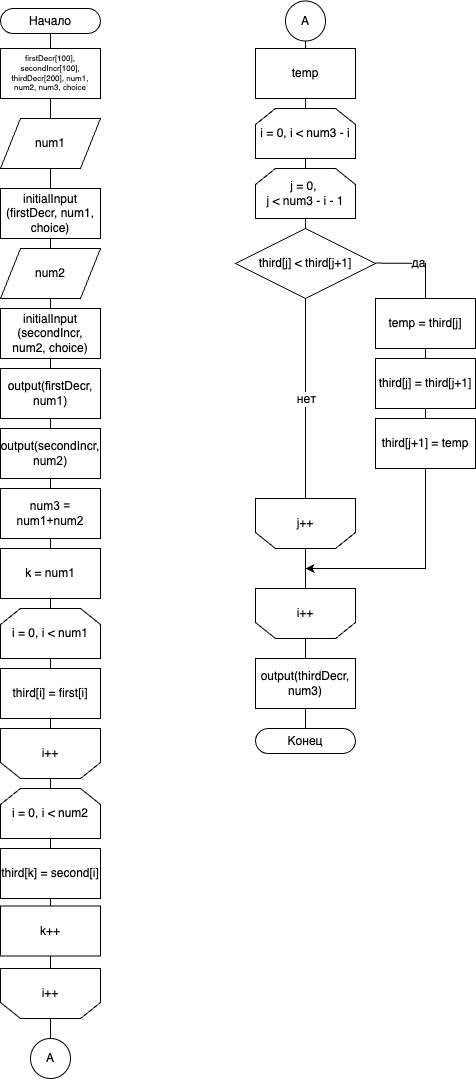

The diagram above was exported from draw.io. Its source (the exported page's mxGraphModel, read from the mxfile embedded in the PNG):
<mxGraphModel dx="346" dy="593" grid="1" gridSize="10" guides="1" tooltips="1" connect="1" arrows="1" fold="1" page="1" pageScale="1" pageWidth="850" pageHeight="1100" math="0" shadow="0">
  <root>
    <mxCell id="0" />
    <mxCell id="1" parent="0" />
    <mxCell id="v8xdlRUMFvtN5gGnBy_f-1" style="edgeStyle=orthogonalEdgeStyle;rounded=0;orthogonalLoop=1;jettySize=auto;html=1;exitX=0.5;exitY=1;exitDx=0;exitDy=0;entryX=0.5;entryY=0;entryDx=0;entryDy=0;endArrow=none;endFill=0;" edge="1" parent="1" source="v8xdlRUMFvtN5gGnBy_f-2">
      <mxGeometry relative="1" as="geometry">
        <mxPoint x="190" y="70" as="targetPoint" />
      </mxGeometry>
    </mxCell>
    <mxCell id="v8xdlRUMFvtN5gGnBy_f-2" value="Начало" style="rounded=1;whiteSpace=wrap;html=1;arcSize=50;aspect=fixed;" vertex="1" parent="1">
      <mxGeometry x="140" y="30" width="100" height="25" as="geometry" />
    </mxCell>
    <mxCell id="v8xdlRUMFvtN5gGnBy_f-3" style="edgeStyle=orthogonalEdgeStyle;rounded=0;orthogonalLoop=1;jettySize=auto;html=1;exitX=0.5;exitY=1;exitDx=0;exitDy=0;entryX=0.5;entryY=0;entryDx=0;entryDy=0;endArrow=none;endFill=0;" edge="1" parent="1" target="v8xdlRUMFvtN5gGnBy_f-6">
      <mxGeometry relative="1" as="geometry">
        <mxPoint x="190" y="120" as="sourcePoint" />
      </mxGeometry>
    </mxCell>
    <mxCell id="v8xdlRUMFvtN5gGnBy_f-5" style="edgeStyle=orthogonalEdgeStyle;rounded=0;orthogonalLoop=1;jettySize=auto;html=1;exitX=0.5;exitY=1;exitDx=0;exitDy=0;entryX=0.5;entryY=0;entryDx=0;entryDy=0;fontSize=9;endArrow=none;endFill=0;" edge="1" parent="1" source="v8xdlRUMFvtN5gGnBy_f-6" target="v8xdlRUMFvtN5gGnBy_f-8">
      <mxGeometry relative="1" as="geometry" />
    </mxCell>
    <mxCell id="v8xdlRUMFvtN5gGnBy_f-6" value="num1" style="shape=parallelogram;perimeter=parallelogramPerimeter;whiteSpace=wrap;html=1;fixedSize=1;aspect=fixed;" vertex="1" parent="1">
      <mxGeometry x="140" y="140" width="100" height="50" as="geometry" />
    </mxCell>
    <mxCell id="v8xdlRUMFvtN5gGnBy_f-7" style="edgeStyle=orthogonalEdgeStyle;rounded=0;orthogonalLoop=1;jettySize=auto;html=1;exitX=0.5;exitY=1;exitDx=0;exitDy=0;endArrow=none;endFill=0;" edge="1" parent="1" source="v8xdlRUMFvtN5gGnBy_f-8">
      <mxGeometry relative="1" as="geometry">
        <mxPoint x="190" y="280" as="targetPoint" />
      </mxGeometry>
    </mxCell>
    <mxCell id="v8xdlRUMFvtN5gGnBy_f-8" value="initialInput&lt;br&gt;(firstDecr, num1, choice)" style="rounded=0;whiteSpace=wrap;html=1;aspect=fixed;" vertex="1" parent="1">
      <mxGeometry x="140" y="210" width="100" height="50" as="geometry" />
    </mxCell>
    <mxCell id="v8xdlRUMFvtN5gGnBy_f-12" style="edgeStyle=orthogonalEdgeStyle;rounded=0;orthogonalLoop=1;jettySize=auto;html=1;exitX=0.5;exitY=0;exitDx=0;exitDy=0;entryX=0.5;entryY=0;entryDx=0;entryDy=0;endArrow=none;endFill=0;" edge="1" parent="1" source="v8xdlRUMFvtN5gGnBy_f-13">
      <mxGeometry relative="1" as="geometry">
        <mxPoint x="450" y="760" as="targetPoint" />
      </mxGeometry>
    </mxCell>
    <mxCell id="v8xdlRUMFvtN5gGnBy_f-14" style="edgeStyle=orthogonalEdgeStyle;rounded=0;orthogonalLoop=1;jettySize=auto;html=1;exitX=0.5;exitY=1;exitDx=0;exitDy=0;entryX=0.5;entryY=1;entryDx=0;entryDy=0;fontSize=12;endArrow=none;endFill=0;" edge="1" parent="1">
      <mxGeometry relative="1" as="geometry">
        <mxPoint x="445" y="310" as="sourcePoint" />
        <mxPoint x="445" y="320" as="targetPoint" />
      </mxGeometry>
    </mxCell>
    <mxCell id="v8xdlRUMFvtN5gGnBy_f-15" value="" style="edgeStyle=orthogonalEdgeStyle;rounded=0;orthogonalLoop=1;jettySize=auto;html=1;fontSize=12;endArrow=none;endFill=0;" edge="1" parent="1" source="v8xdlRUMFvtN5gGnBy_f-17" target="v8xdlRUMFvtN5gGnBy_f-18">
      <mxGeometry relative="1" as="geometry" />
    </mxCell>
    <mxCell id="v8xdlRUMFvtN5gGnBy_f-75" style="edgeStyle=orthogonalEdgeStyle;rounded=0;orthogonalLoop=1;jettySize=auto;html=1;exitX=0.5;exitY=0;exitDx=0;exitDy=0;entryX=0.5;entryY=1;entryDx=0;entryDy=0;fontSize=12;endArrow=none;endFill=0;" edge="1" parent="1" source="v8xdlRUMFvtN5gGnBy_f-17" target="v8xdlRUMFvtN5gGnBy_f-68">
      <mxGeometry relative="1" as="geometry" />
    </mxCell>
    <mxCell id="v8xdlRUMFvtN5gGnBy_f-17" value="j++" style="shape=loopLimit;whiteSpace=wrap;html=1;aspect=fixed;direction=west;fontSize=12;" vertex="1" parent="1">
      <mxGeometry x="395" y="520" width="100" height="50" as="geometry" />
    </mxCell>
    <mxCell id="v8xdlRUMFvtN5gGnBy_f-18" value="third[j] &amp;lt; third[j+1]" style="rhombus;whiteSpace=wrap;html=1;fontSize=12;aspect=fixed;" vertex="1" parent="1">
      <mxGeometry x="375" y="250" width="140" height="70" as="geometry" />
    </mxCell>
    <mxCell id="v8xdlRUMFvtN5gGnBy_f-78" style="edgeStyle=orthogonalEdgeStyle;rounded=0;orthogonalLoop=1;jettySize=auto;html=1;exitX=0.5;exitY=1;exitDx=0;exitDy=0;entryX=0.5;entryY=0;entryDx=0;entryDy=0;fontSize=12;endArrow=none;endFill=0;" edge="1" parent="1" source="v8xdlRUMFvtN5gGnBy_f-20" target="v8xdlRUMFvtN5gGnBy_f-72">
      <mxGeometry relative="1" as="geometry" />
    </mxCell>
    <mxCell id="v8xdlRUMFvtN5gGnBy_f-20" value="temp = third[j]" style="rounded=0;whiteSpace=wrap;html=1;aspect=fixed;fontSize=12;" vertex="1" parent="1">
      <mxGeometry x="515" y="320" width="100" height="50" as="geometry" />
    </mxCell>
    <mxCell id="v8xdlRUMFvtN5gGnBy_f-21" value="" style="endArrow=none;html=1;rounded=0;fontSize=12;exitX=0.5;exitY=1;exitDx=0;exitDy=0;entryX=0.5;entryY=1;entryDx=0;entryDy=0;endFill=0;" edge="1" parent="1" source="v8xdlRUMFvtN5gGnBy_f-18" target="v8xdlRUMFvtN5gGnBy_f-17">
      <mxGeometry relative="1" as="geometry">
        <mxPoint x="385" y="320" as="sourcePoint" />
        <mxPoint x="485" y="320" as="targetPoint" />
      </mxGeometry>
    </mxCell>
    <mxCell id="v8xdlRUMFvtN5gGnBy_f-22" value="нет" style="edgeLabel;resizable=0;html=1;align=center;verticalAlign=middle;fontSize=12;" connectable="0" vertex="1" parent="v8xdlRUMFvtN5gGnBy_f-21">
      <mxGeometry relative="1" as="geometry" />
    </mxCell>
    <mxCell id="v8xdlRUMFvtN5gGnBy_f-25" style="edgeStyle=orthogonalEdgeStyle;rounded=0;orthogonalLoop=1;jettySize=auto;html=1;exitX=0.5;exitY=1;exitDx=0;exitDy=0;entryX=0.5;entryY=0;entryDx=0;entryDy=0;endArrow=none;endFill=0;" edge="1" parent="1" target="v8xdlRUMFvtN5gGnBy_f-18">
      <mxGeometry relative="1" as="geometry">
        <mxPoint x="445" y="240" as="sourcePoint" />
      </mxGeometry>
    </mxCell>
    <mxCell id="v8xdlRUMFvtN5gGnBy_f-29" style="edgeStyle=orthogonalEdgeStyle;rounded=0;orthogonalLoop=1;jettySize=auto;html=1;exitX=0.5;exitY=1;exitDx=0;exitDy=0;entryX=0.5;entryY=0;entryDx=0;entryDy=0;endArrow=none;endFill=0;" edge="1" parent="1" source="v8xdlRUMFvtN5gGnBy_f-30">
      <mxGeometry relative="1" as="geometry">
        <mxPoint x="450" y="820" as="targetPoint" />
      </mxGeometry>
    </mxCell>
    <mxCell id="v8xdlRUMFvtN5gGnBy_f-33" value="firstDecr[100], secondIncr[100], thirdDecr[200], num1, num2, num3, choice" style="rounded=0;whiteSpace=wrap;html=1;aspect=fixed;fontSize=8;" vertex="1" parent="1">
      <mxGeometry x="140" y="70" width="100" height="50" as="geometry" />
    </mxCell>
    <mxCell id="v8xdlRUMFvtN5gGnBy_f-35" style="edgeStyle=orthogonalEdgeStyle;rounded=0;orthogonalLoop=1;jettySize=auto;html=1;exitX=0.5;exitY=1;exitDx=0;exitDy=0;entryX=0.5;entryY=0;entryDx=0;entryDy=0;fontSize=9;endArrow=none;endFill=0;" edge="1" parent="1" source="v8xdlRUMFvtN5gGnBy_f-36" target="v8xdlRUMFvtN5gGnBy_f-38">
      <mxGeometry relative="1" as="geometry" />
    </mxCell>
    <mxCell id="v8xdlRUMFvtN5gGnBy_f-36" value="num2" style="shape=parallelogram;perimeter=parallelogramPerimeter;whiteSpace=wrap;html=1;fixedSize=1;aspect=fixed;" vertex="1" parent="1">
      <mxGeometry x="140" y="270" width="100" height="50" as="geometry" />
    </mxCell>
    <mxCell id="v8xdlRUMFvtN5gGnBy_f-37" style="edgeStyle=orthogonalEdgeStyle;rounded=0;orthogonalLoop=1;jettySize=auto;html=1;exitX=0.5;exitY=1;exitDx=0;exitDy=0;endArrow=none;endFill=0;" edge="1" parent="1" source="v8xdlRUMFvtN5gGnBy_f-38">
      <mxGeometry relative="1" as="geometry">
        <mxPoint x="190.00000000000006" y="400" as="targetPoint" />
      </mxGeometry>
    </mxCell>
    <mxCell id="v8xdlRUMFvtN5gGnBy_f-38" value="initialInput&lt;br&gt;(secondIncr, num2, choice)" style="rounded=0;whiteSpace=wrap;html=1;aspect=fixed;" vertex="1" parent="1">
      <mxGeometry x="140" y="330" width="100" height="50" as="geometry" />
    </mxCell>
    <mxCell id="v8xdlRUMFvtN5gGnBy_f-43" style="edgeStyle=orthogonalEdgeStyle;rounded=0;orthogonalLoop=1;jettySize=auto;html=1;exitX=0.5;exitY=1;exitDx=0;exitDy=0;entryX=0.5;entryY=0;entryDx=0;entryDy=0;fontSize=12;endArrow=none;endFill=0;" edge="1" parent="1" source="v8xdlRUMFvtN5gGnBy_f-40" target="v8xdlRUMFvtN5gGnBy_f-41">
      <mxGeometry relative="1" as="geometry" />
    </mxCell>
    <mxCell id="v8xdlRUMFvtN5gGnBy_f-40" value="&lt;span id=&quot;docs-internal-guid-11de6b5a-7fff-7851-0192-989523d84c71&quot;&gt;&lt;span style=&quot;font-family: Arial; background-color: transparent; font-variant-numeric: normal; font-variant-east-asian: normal; vertical-align: baseline;&quot;&gt;&lt;font style=&quot;font-size: 12px;&quot;&gt;output(firstDecr, num1)&lt;/font&gt;&lt;/span&gt;&lt;/span&gt;" style="rounded=0;whiteSpace=wrap;html=1;aspect=fixed;fontSize=12;" vertex="1" parent="1">
      <mxGeometry x="140" y="390" width="100" height="50" as="geometry" />
    </mxCell>
    <mxCell id="v8xdlRUMFvtN5gGnBy_f-44" style="edgeStyle=orthogonalEdgeStyle;rounded=0;orthogonalLoop=1;jettySize=auto;html=1;exitX=0.5;exitY=1;exitDx=0;exitDy=0;entryX=0.5;entryY=0;entryDx=0;entryDy=0;fontSize=12;endArrow=none;endFill=0;" edge="1" parent="1" source="v8xdlRUMFvtN5gGnBy_f-41" target="v8xdlRUMFvtN5gGnBy_f-42">
      <mxGeometry relative="1" as="geometry" />
    </mxCell>
    <mxCell id="v8xdlRUMFvtN5gGnBy_f-41" value="&lt;span id=&quot;docs-internal-guid-28fcc443-7fff-d2ec-5706-a444884c144b&quot;&gt;&lt;span style=&quot;font-family: Arial; background-color: transparent; font-variant-numeric: normal; font-variant-east-asian: normal; vertical-align: baseline;&quot;&gt;&lt;font style=&quot;font-size: 12px;&quot;&gt;output(secondIncr, num2)&lt;/font&gt;&lt;/span&gt;&lt;/span&gt;" style="rounded=0;whiteSpace=wrap;html=1;aspect=fixed;fontSize=12;" vertex="1" parent="1">
      <mxGeometry x="140" y="450" width="100" height="50" as="geometry" />
    </mxCell>
    <mxCell id="v8xdlRUMFvtN5gGnBy_f-52" style="edgeStyle=orthogonalEdgeStyle;rounded=0;orthogonalLoop=1;jettySize=auto;html=1;exitX=0.5;exitY=1;exitDx=0;exitDy=0;entryX=0.5;entryY=0;entryDx=0;entryDy=0;fontSize=12;endArrow=none;endFill=0;" edge="1" parent="1" source="v8xdlRUMFvtN5gGnBy_f-42" target="v8xdlRUMFvtN5gGnBy_f-47">
      <mxGeometry relative="1" as="geometry" />
    </mxCell>
    <mxCell id="v8xdlRUMFvtN5gGnBy_f-42" value="&lt;span id=&quot;docs-internal-guid-28fcc443-7fff-d2ec-5706-a444884c144b&quot;&gt;&lt;span style=&quot;font-family: Arial; background-color: transparent; font-variant-numeric: normal; font-variant-east-asian: normal; vertical-align: baseline;&quot;&gt;&lt;font style=&quot;font-size: 12px;&quot;&gt;num3 = num1+num2&lt;/font&gt;&lt;/span&gt;&lt;/span&gt;" style="rounded=0;whiteSpace=wrap;html=1;aspect=fixed;fontSize=12;" vertex="1" parent="1">
      <mxGeometry x="140" y="510" width="100" height="50" as="geometry" />
    </mxCell>
    <mxCell id="v8xdlRUMFvtN5gGnBy_f-54" style="edgeStyle=orthogonalEdgeStyle;rounded=0;orthogonalLoop=1;jettySize=auto;html=1;exitX=0.5;exitY=1;exitDx=0;exitDy=0;entryX=0.5;entryY=0;entryDx=0;entryDy=0;fontSize=12;endArrow=none;endFill=0;" edge="1" parent="1" source="v8xdlRUMFvtN5gGnBy_f-45" target="v8xdlRUMFvtN5gGnBy_f-48">
      <mxGeometry relative="1" as="geometry" />
    </mxCell>
    <mxCell id="v8xdlRUMFvtN5gGnBy_f-45" value="i = 0, i &amp;lt; num1" style="shape=loopLimit;whiteSpace=wrap;html=1;aspect=fixed;fontSize=12;" vertex="1" parent="1">
      <mxGeometry x="140" y="630" width="100" height="50" as="geometry" />
    </mxCell>
    <mxCell id="v8xdlRUMFvtN5gGnBy_f-57" style="edgeStyle=orthogonalEdgeStyle;rounded=0;orthogonalLoop=1;jettySize=auto;html=1;exitX=0.5;exitY=0;exitDx=0;exitDy=0;entryX=0.5;entryY=0;entryDx=0;entryDy=0;fontSize=12;endArrow=none;endFill=0;" edge="1" parent="1" source="v8xdlRUMFvtN5gGnBy_f-46" target="v8xdlRUMFvtN5gGnBy_f-49">
      <mxGeometry relative="1" as="geometry" />
    </mxCell>
    <mxCell id="v8xdlRUMFvtN5gGnBy_f-46" value="i++" style="shape=loopLimit;whiteSpace=wrap;html=1;aspect=fixed;direction=west;fontSize=12;" vertex="1" parent="1">
      <mxGeometry x="140" y="750" width="100" height="50" as="geometry" />
    </mxCell>
    <mxCell id="v8xdlRUMFvtN5gGnBy_f-53" style="edgeStyle=orthogonalEdgeStyle;rounded=0;orthogonalLoop=1;jettySize=auto;html=1;exitX=0.5;exitY=1;exitDx=0;exitDy=0;entryX=0.5;entryY=0;entryDx=0;entryDy=0;fontSize=12;endArrow=none;endFill=0;" edge="1" parent="1" source="v8xdlRUMFvtN5gGnBy_f-47" target="v8xdlRUMFvtN5gGnBy_f-45">
      <mxGeometry relative="1" as="geometry" />
    </mxCell>
    <mxCell id="v8xdlRUMFvtN5gGnBy_f-47" value="k = num1" style="rounded=0;whiteSpace=wrap;html=1;aspect=fixed;fontSize=12;" vertex="1" parent="1">
      <mxGeometry x="140" y="570" width="100" height="50" as="geometry" />
    </mxCell>
    <mxCell id="v8xdlRUMFvtN5gGnBy_f-56" style="edgeStyle=orthogonalEdgeStyle;rounded=0;orthogonalLoop=1;jettySize=auto;html=1;exitX=0.5;exitY=1;exitDx=0;exitDy=0;entryX=0.5;entryY=1;entryDx=0;entryDy=0;fontSize=12;endArrow=none;endFill=0;" edge="1" parent="1" source="v8xdlRUMFvtN5gGnBy_f-48" target="v8xdlRUMFvtN5gGnBy_f-46">
      <mxGeometry relative="1" as="geometry" />
    </mxCell>
    <mxCell id="v8xdlRUMFvtN5gGnBy_f-48" value="third[i] = first[i]" style="rounded=0;whiteSpace=wrap;html=1;aspect=fixed;fontSize=12;" vertex="1" parent="1">
      <mxGeometry x="140" y="690" width="100" height="50" as="geometry" />
    </mxCell>
    <mxCell id="v8xdlRUMFvtN5gGnBy_f-58" style="edgeStyle=orthogonalEdgeStyle;rounded=0;orthogonalLoop=1;jettySize=auto;html=1;exitX=0.5;exitY=1;exitDx=0;exitDy=0;entryX=0.5;entryY=0;entryDx=0;entryDy=0;fontSize=12;endArrow=none;endFill=0;" edge="1" parent="1" source="v8xdlRUMFvtN5gGnBy_f-49" target="v8xdlRUMFvtN5gGnBy_f-51">
      <mxGeometry relative="1" as="geometry" />
    </mxCell>
    <mxCell id="v8xdlRUMFvtN5gGnBy_f-49" value="i = 0, i &amp;lt; num2" style="shape=loopLimit;whiteSpace=wrap;html=1;aspect=fixed;fontSize=12;" vertex="1" parent="1">
      <mxGeometry x="140" y="810" width="100" height="50" as="geometry" />
    </mxCell>
    <mxCell id="v8xdlRUMFvtN5gGnBy_f-62" style="edgeStyle=orthogonalEdgeStyle;rounded=0;orthogonalLoop=1;jettySize=auto;html=1;exitX=0.5;exitY=0;exitDx=0;exitDy=0;entryX=0.5;entryY=0;entryDx=0;entryDy=0;fontSize=12;endArrow=none;endFill=0;" edge="1" parent="1" source="v8xdlRUMFvtN5gGnBy_f-50" target="v8xdlRUMFvtN5gGnBy_f-61">
      <mxGeometry relative="1" as="geometry" />
    </mxCell>
    <mxCell id="v8xdlRUMFvtN5gGnBy_f-50" value="i++" style="shape=loopLimit;whiteSpace=wrap;html=1;aspect=fixed;direction=west;fontSize=12;" vertex="1" parent="1">
      <mxGeometry x="140" y="990" width="100" height="50" as="geometry" />
    </mxCell>
    <mxCell id="v8xdlRUMFvtN5gGnBy_f-59" style="edgeStyle=orthogonalEdgeStyle;rounded=0;orthogonalLoop=1;jettySize=auto;html=1;exitX=0.5;exitY=1;exitDx=0;exitDy=0;entryX=0.5;entryY=1;entryDx=0;entryDy=0;fontSize=12;endArrow=none;endFill=0;" edge="1" parent="1" source="v8xdlRUMFvtN5gGnBy_f-51" target="v8xdlRUMFvtN5gGnBy_f-50">
      <mxGeometry relative="1" as="geometry" />
    </mxCell>
    <mxCell id="v8xdlRUMFvtN5gGnBy_f-51" value="third[k] = second[i]" style="rounded=0;whiteSpace=wrap;html=1;aspect=fixed;fontSize=12;" vertex="1" parent="1">
      <mxGeometry x="140" y="870" width="100" height="50" as="geometry" />
    </mxCell>
    <mxCell id="v8xdlRUMFvtN5gGnBy_f-60" value="k++" style="rounded=0;whiteSpace=wrap;html=1;aspect=fixed;fontSize=12;" vertex="1" parent="1">
      <mxGeometry x="140" y="927.5" width="100" height="50" as="geometry" />
    </mxCell>
    <mxCell id="v8xdlRUMFvtN5gGnBy_f-61" value="A" style="ellipse;whiteSpace=wrap;html=1;aspect=fixed;fontSize=12;" vertex="1" parent="1">
      <mxGeometry x="170" y="1060" width="40" height="40" as="geometry" />
    </mxCell>
    <mxCell id="v8xdlRUMFvtN5gGnBy_f-81" style="edgeStyle=orthogonalEdgeStyle;rounded=0;orthogonalLoop=1;jettySize=auto;html=1;exitX=0.5;exitY=1;exitDx=0;exitDy=0;entryX=0.5;entryY=0;entryDx=0;entryDy=0;fontSize=12;endArrow=none;endFill=0;" edge="1" parent="1" source="v8xdlRUMFvtN5gGnBy_f-64" target="v8xdlRUMFvtN5gGnBy_f-65">
      <mxGeometry relative="1" as="geometry" />
    </mxCell>
    <mxCell id="v8xdlRUMFvtN5gGnBy_f-64" value="A" style="ellipse;whiteSpace=wrap;html=1;aspect=fixed;fontSize=12;" vertex="1" parent="1">
      <mxGeometry x="425" y="22.5" width="40" height="40" as="geometry" />
    </mxCell>
    <mxCell id="v8xdlRUMFvtN5gGnBy_f-80" style="edgeStyle=orthogonalEdgeStyle;rounded=0;orthogonalLoop=1;jettySize=auto;html=1;exitX=0.5;exitY=1;exitDx=0;exitDy=0;entryX=0.5;entryY=0;entryDx=0;entryDy=0;fontSize=12;endArrow=none;endFill=0;" edge="1" parent="1" source="v8xdlRUMFvtN5gGnBy_f-65" target="v8xdlRUMFvtN5gGnBy_f-66">
      <mxGeometry relative="1" as="geometry" />
    </mxCell>
    <mxCell id="v8xdlRUMFvtN5gGnBy_f-65" value="temp" style="rounded=0;whiteSpace=wrap;html=1;aspect=fixed;fontSize=12;" vertex="1" parent="1">
      <mxGeometry x="395" y="70" width="100" height="50" as="geometry" />
    </mxCell>
    <mxCell id="v8xdlRUMFvtN5gGnBy_f-82" style="edgeStyle=orthogonalEdgeStyle;rounded=0;orthogonalLoop=1;jettySize=auto;html=1;exitX=0.5;exitY=1;exitDx=0;exitDy=0;entryX=0.5;entryY=0;entryDx=0;entryDy=0;fontSize=12;endArrow=none;endFill=0;" edge="1" parent="1" source="v8xdlRUMFvtN5gGnBy_f-66" target="v8xdlRUMFvtN5gGnBy_f-67">
      <mxGeometry relative="1" as="geometry" />
    </mxCell>
    <mxCell id="v8xdlRUMFvtN5gGnBy_f-66" value="i = 0, i &amp;lt; num3 - i" style="shape=loopLimit;whiteSpace=wrap;html=1;aspect=fixed;fontSize=12;" vertex="1" parent="1">
      <mxGeometry x="395" y="130" width="100" height="50" as="geometry" />
    </mxCell>
    <mxCell id="v8xdlRUMFvtN5gGnBy_f-67" value="j = 0, &lt;br&gt;j &amp;lt; num3 - i - 1" style="shape=loopLimit;whiteSpace=wrap;html=1;aspect=fixed;fontSize=12;" vertex="1" parent="1">
      <mxGeometry x="395" y="190" width="100" height="50" as="geometry" />
    </mxCell>
    <mxCell id="v8xdlRUMFvtN5gGnBy_f-85" style="edgeStyle=orthogonalEdgeStyle;rounded=0;orthogonalLoop=1;jettySize=auto;html=1;exitX=0.5;exitY=0;exitDx=0;exitDy=0;entryX=0.5;entryY=0;entryDx=0;entryDy=0;fontSize=12;endArrow=none;endFill=0;" edge="1" parent="1" source="v8xdlRUMFvtN5gGnBy_f-68" target="v8xdlRUMFvtN5gGnBy_f-84">
      <mxGeometry relative="1" as="geometry" />
    </mxCell>
    <mxCell id="v8xdlRUMFvtN5gGnBy_f-68" value="i++" style="shape=loopLimit;whiteSpace=wrap;html=1;aspect=fixed;direction=west;fontSize=12;" vertex="1" parent="1">
      <mxGeometry x="395" y="610" width="100" height="50" as="geometry" />
    </mxCell>
    <mxCell id="v8xdlRUMFvtN5gGnBy_f-69" value="" style="endArrow=none;html=1;rounded=0;fontSize=12;entryX=0.5;entryY=0;entryDx=0;entryDy=0;endFill=0;" edge="1" parent="1" target="v8xdlRUMFvtN5gGnBy_f-20">
      <mxGeometry relative="1" as="geometry">
        <mxPoint x="515" y="284.58" as="sourcePoint" />
        <mxPoint x="615" y="284.58" as="targetPoint" />
        <Array as="points">
          <mxPoint x="565" y="285" />
        </Array>
      </mxGeometry>
    </mxCell>
    <mxCell id="v8xdlRUMFvtN5gGnBy_f-70" value="да" style="edgeLabel;resizable=0;html=1;align=center;verticalAlign=middle;fontSize=12;" connectable="0" vertex="1" parent="v8xdlRUMFvtN5gGnBy_f-69">
      <mxGeometry relative="1" as="geometry" />
    </mxCell>
    <mxCell id="v8xdlRUMFvtN5gGnBy_f-79" style="edgeStyle=orthogonalEdgeStyle;rounded=0;orthogonalLoop=1;jettySize=auto;html=1;exitX=0.5;exitY=1;exitDx=0;exitDy=0;entryX=0.5;entryY=0;entryDx=0;entryDy=0;fontSize=12;endArrow=none;endFill=0;" edge="1" parent="1" source="v8xdlRUMFvtN5gGnBy_f-72" target="v8xdlRUMFvtN5gGnBy_f-73">
      <mxGeometry relative="1" as="geometry" />
    </mxCell>
    <mxCell id="v8xdlRUMFvtN5gGnBy_f-72" value="third[j] = third[j+1]" style="rounded=0;whiteSpace=wrap;html=1;aspect=fixed;fontSize=12;" vertex="1" parent="1">
      <mxGeometry x="515" y="380" width="100" height="50" as="geometry" />
    </mxCell>
    <mxCell id="v8xdlRUMFvtN5gGnBy_f-73" value="third[j+1] = temp" style="rounded=0;whiteSpace=wrap;html=1;aspect=fixed;fontSize=12;" vertex="1" parent="1">
      <mxGeometry x="515" y="440" width="100" height="50" as="geometry" />
    </mxCell>
    <mxCell id="v8xdlRUMFvtN5gGnBy_f-76" value="" style="endArrow=classic;html=1;rounded=0;fontSize=12;exitX=0.5;exitY=1;exitDx=0;exitDy=0;" edge="1" parent="1" source="v8xdlRUMFvtN5gGnBy_f-73">
      <mxGeometry relative="1" as="geometry">
        <mxPoint x="550" y="560" as="sourcePoint" />
        <mxPoint x="445" y="590" as="targetPoint" />
        <Array as="points">
          <mxPoint x="565" y="590" />
        </Array>
      </mxGeometry>
    </mxCell>
    <mxCell id="v8xdlRUMFvtN5gGnBy_f-87" style="edgeStyle=orthogonalEdgeStyle;rounded=0;orthogonalLoop=1;jettySize=auto;html=1;exitX=0.5;exitY=1;exitDx=0;exitDy=0;entryX=0.5;entryY=0;entryDx=0;entryDy=0;fontSize=12;endArrow=none;endFill=0;" edge="1" parent="1" source="v8xdlRUMFvtN5gGnBy_f-84" target="v8xdlRUMFvtN5gGnBy_f-86">
      <mxGeometry relative="1" as="geometry" />
    </mxCell>
    <mxCell id="v8xdlRUMFvtN5gGnBy_f-84" value="output(thirdDecr, num3)" style="rounded=0;whiteSpace=wrap;html=1;aspect=fixed;fontSize=12;" vertex="1" parent="1">
      <mxGeometry x="395" y="680" width="100" height="50" as="geometry" />
    </mxCell>
    <mxCell id="v8xdlRUMFvtN5gGnBy_f-86" value="Конец" style="rounded=1;whiteSpace=wrap;html=1;arcSize=50;aspect=fixed;fontSize=12;" vertex="1" parent="1">
      <mxGeometry x="395" y="750" width="100" height="25" as="geometry" />
    </mxCell>
  </root>
</mxGraphModel>